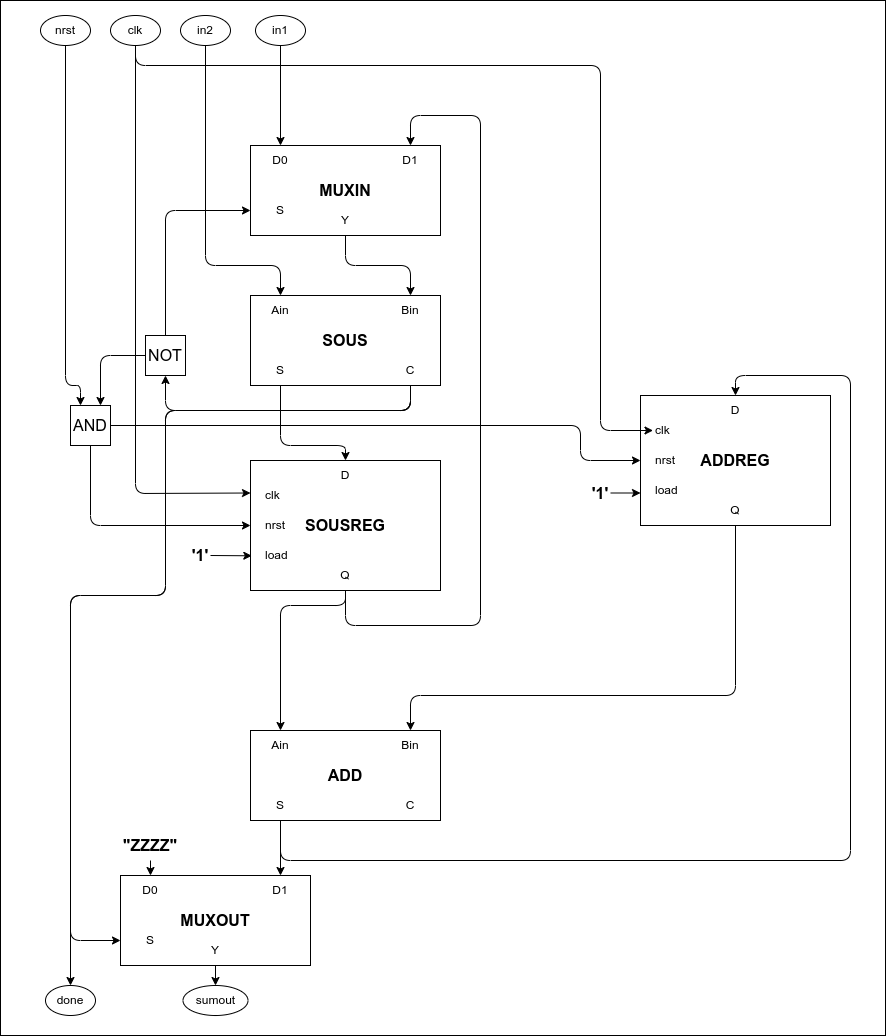

The diagram above was exported from draw.io. Its source (the exported page's mxGraphModel, read from the mxfile embedded in the PNG):
<mxGraphModel dx="2322" dy="1172" grid="1" gridSize="5" guides="1" tooltips="1" connect="1" arrows="1" fold="1" page="1" pageScale="1" pageWidth="850" pageHeight="1100" math="0" shadow="0">
  <root>
    <mxCell id="0" />
    <mxCell id="1" parent="0" />
    <mxCell id="96" value="" style="rounded=0;whiteSpace=wrap;html=1;fontSize=16;" vertex="1" parent="1">
      <mxGeometry x="-20" y="40" width="885" height="1035" as="geometry" />
    </mxCell>
    <mxCell id="5" value="MUXIN" style="rounded=0;whiteSpace=wrap;html=1;fontStyle=1;fontSize=16;" vertex="1" parent="1">
      <mxGeometry x="230" y="185" width="190" height="90" as="geometry" />
    </mxCell>
    <mxCell id="8" value="D0" style="text;html=1;strokeColor=none;fillColor=none;align=center;verticalAlign=middle;whiteSpace=wrap;rounded=0;fontSize=12;" vertex="1" parent="1">
      <mxGeometry x="230" y="185" width="60" height="30" as="geometry" />
    </mxCell>
    <mxCell id="9" value="D1" style="text;html=1;strokeColor=none;fillColor=none;align=center;verticalAlign=middle;whiteSpace=wrap;rounded=0;fontSize=12;" vertex="1" parent="1">
      <mxGeometry x="360" y="185" width="60" height="30" as="geometry" />
    </mxCell>
    <mxCell id="10" value="S" style="text;html=1;strokeColor=none;fillColor=none;align=center;verticalAlign=middle;whiteSpace=wrap;rounded=0;fontSize=12;" vertex="1" parent="1">
      <mxGeometry x="230" y="235" width="60" height="30" as="geometry" />
    </mxCell>
    <mxCell id="57" style="edgeStyle=none;html=1;exitX=0.5;exitY=1;exitDx=0;exitDy=0;entryX=0.5;entryY=0;entryDx=0;entryDy=0;fontSize=12;" edge="1" parent="1" source="11" target="14">
      <mxGeometry relative="1" as="geometry">
        <Array as="points">
          <mxPoint x="325" y="305" />
          <mxPoint x="390" y="305" />
        </Array>
      </mxGeometry>
    </mxCell>
    <mxCell id="11" value="Y" style="text;html=1;strokeColor=none;fillColor=none;align=center;verticalAlign=middle;whiteSpace=wrap;rounded=0;fontSize=12;" vertex="1" parent="1">
      <mxGeometry x="295" y="245" width="60" height="30" as="geometry" />
    </mxCell>
    <mxCell id="12" value="SOUS" style="rounded=0;whiteSpace=wrap;html=1;fontStyle=1;fontSize=16;" vertex="1" parent="1">
      <mxGeometry x="230" y="335" width="190" height="90" as="geometry" />
    </mxCell>
    <mxCell id="13" value="Ain" style="text;html=1;strokeColor=none;fillColor=none;align=center;verticalAlign=middle;whiteSpace=wrap;rounded=0;fontSize=12;" vertex="1" parent="1">
      <mxGeometry x="230" y="335" width="60" height="30" as="geometry" />
    </mxCell>
    <mxCell id="14" value="Bin" style="text;html=1;strokeColor=none;fillColor=none;align=center;verticalAlign=middle;whiteSpace=wrap;rounded=0;fontSize=12;" vertex="1" parent="1">
      <mxGeometry x="360" y="335" width="60" height="30" as="geometry" />
    </mxCell>
    <mxCell id="58" style="edgeStyle=none;html=1;exitX=0.5;exitY=1;exitDx=0;exitDy=0;entryX=0.5;entryY=0;entryDx=0;entryDy=0;fontSize=12;" edge="1" parent="1" source="15" target="18">
      <mxGeometry relative="1" as="geometry">
        <Array as="points">
          <mxPoint x="260" y="485" />
          <mxPoint x="325" y="485" />
        </Array>
      </mxGeometry>
    </mxCell>
    <mxCell id="15" value="S" style="text;html=1;strokeColor=none;fillColor=none;align=center;verticalAlign=middle;whiteSpace=wrap;rounded=0;fontSize=12;" vertex="1" parent="1">
      <mxGeometry x="230" y="395" width="60" height="30" as="geometry" />
    </mxCell>
    <mxCell id="78" style="edgeStyle=none;html=1;exitX=0.5;exitY=1;exitDx=0;exitDy=0;entryX=0.5;entryY=0;entryDx=0;entryDy=0;fontSize=16;" edge="1" parent="1" source="16" target="54">
      <mxGeometry relative="1" as="geometry">
        <Array as="points">
          <mxPoint x="390" y="450" />
          <mxPoint x="145" y="450" />
          <mxPoint x="145" y="635" />
          <mxPoint x="50" y="635" />
        </Array>
      </mxGeometry>
    </mxCell>
    <mxCell id="80" style="edgeStyle=none;html=1;exitX=0.5;exitY=1;exitDx=0;exitDy=0;entryX=0.5;entryY=1;entryDx=0;entryDy=0;fontSize=16;" edge="1" parent="1" source="16" target="79">
      <mxGeometry relative="1" as="geometry">
        <Array as="points">
          <mxPoint x="390" y="450" />
          <mxPoint x="145" y="450" />
        </Array>
      </mxGeometry>
    </mxCell>
    <mxCell id="92" style="edgeStyle=none;html=1;exitX=0.5;exitY=1;exitDx=0;exitDy=0;entryX=0;entryY=0.5;entryDx=0;entryDy=0;fontSize=16;" edge="1" parent="1" source="16" target="89">
      <mxGeometry relative="1" as="geometry">
        <Array as="points">
          <mxPoint x="390" y="450" />
          <mxPoint x="145" y="450" />
          <mxPoint x="145" y="635" />
          <mxPoint x="50" y="635" />
          <mxPoint x="50" y="980" />
        </Array>
      </mxGeometry>
    </mxCell>
    <mxCell id="16" value="C" style="text;html=1;strokeColor=none;fillColor=none;align=center;verticalAlign=middle;whiteSpace=wrap;rounded=0;fontSize=12;" vertex="1" parent="1">
      <mxGeometry x="360" y="395" width="60" height="30" as="geometry" />
    </mxCell>
    <mxCell id="17" value="SOUSREG" style="rounded=0;whiteSpace=wrap;html=1;fontStyle=1;fontSize=16;" vertex="1" parent="1">
      <mxGeometry x="230" y="500" width="190" height="130" as="geometry" />
    </mxCell>
    <mxCell id="18" value="D" style="text;html=1;strokeColor=none;fillColor=none;align=center;verticalAlign=middle;whiteSpace=wrap;rounded=0;fontSize=12;" vertex="1" parent="1">
      <mxGeometry x="295" y="500" width="60" height="30" as="geometry" />
    </mxCell>
    <mxCell id="19" value="load" style="text;html=1;strokeColor=none;fillColor=none;align=left;verticalAlign=middle;whiteSpace=wrap;rounded=0;fontSize=12;" vertex="1" parent="1">
      <mxGeometry x="242.5" y="580" width="35" height="30" as="geometry" />
    </mxCell>
    <mxCell id="22" value="clk" style="text;html=1;strokeColor=none;fillColor=none;align=left;verticalAlign=middle;whiteSpace=wrap;rounded=0;fontSize=12;" vertex="1" parent="1">
      <mxGeometry x="242.5" y="520" width="35" height="30" as="geometry" />
    </mxCell>
    <mxCell id="23" value="nrst" style="text;html=1;strokeColor=none;fillColor=none;align=left;verticalAlign=middle;whiteSpace=wrap;rounded=0;fontSize=12;" vertex="1" parent="1">
      <mxGeometry x="242.5" y="550" width="35" height="30" as="geometry" />
    </mxCell>
    <mxCell id="59" style="edgeStyle=none;html=1;exitX=0.5;exitY=1;exitDx=0;exitDy=0;entryX=0.5;entryY=0;entryDx=0;entryDy=0;fontSize=12;" edge="1" parent="1" source="25" target="38">
      <mxGeometry relative="1" as="geometry">
        <Array as="points">
          <mxPoint x="325" y="645" />
          <mxPoint x="260" y="645" />
        </Array>
      </mxGeometry>
    </mxCell>
    <mxCell id="69" style="edgeStyle=none;html=1;exitX=0.5;exitY=1;exitDx=0;exitDy=0;entryX=0.5;entryY=0;entryDx=0;entryDy=0;fontSize=12;" edge="1" parent="1" source="25" target="9">
      <mxGeometry relative="1" as="geometry">
        <Array as="points">
          <mxPoint x="325" y="665" />
          <mxPoint x="460" y="665" />
          <mxPoint x="460" y="155" />
          <mxPoint x="390" y="155" />
        </Array>
      </mxGeometry>
    </mxCell>
    <mxCell id="25" value="Q" style="text;html=1;strokeColor=none;fillColor=none;align=center;verticalAlign=middle;whiteSpace=wrap;rounded=0;fontSize=12;" vertex="1" parent="1">
      <mxGeometry x="295" y="600" width="60" height="30" as="geometry" />
    </mxCell>
    <mxCell id="37" value="ADD" style="rounded=0;whiteSpace=wrap;html=1;fontStyle=1;fontSize=16;" vertex="1" parent="1">
      <mxGeometry x="230" y="770" width="190" height="90" as="geometry" />
    </mxCell>
    <mxCell id="38" value="Ain" style="text;html=1;strokeColor=none;fillColor=none;align=center;verticalAlign=middle;whiteSpace=wrap;rounded=0;fontSize=12;" vertex="1" parent="1">
      <mxGeometry x="230" y="770" width="60" height="30" as="geometry" />
    </mxCell>
    <mxCell id="39" value="Bin" style="text;html=1;strokeColor=none;fillColor=none;align=center;verticalAlign=middle;whiteSpace=wrap;rounded=0;fontSize=12;" vertex="1" parent="1">
      <mxGeometry x="360" y="770" width="60" height="30" as="geometry" />
    </mxCell>
    <mxCell id="60" style="edgeStyle=none;html=1;exitX=0.5;exitY=1;exitDx=0;exitDy=0;entryX=0.5;entryY=0;entryDx=0;entryDy=0;fontSize=12;" edge="1" parent="1" source="40" target="43">
      <mxGeometry relative="1" as="geometry">
        <Array as="points">
          <mxPoint x="260" y="900" />
          <mxPoint x="830" y="900" />
          <mxPoint x="830" y="415" />
          <mxPoint x="715" y="415" />
        </Array>
      </mxGeometry>
    </mxCell>
    <mxCell id="91" style="edgeStyle=none;html=1;exitX=0.5;exitY=1;exitDx=0;exitDy=0;entryX=0.5;entryY=0;entryDx=0;entryDy=0;fontSize=16;" edge="1" parent="1" source="40" target="88">
      <mxGeometry relative="1" as="geometry" />
    </mxCell>
    <mxCell id="40" value="S" style="text;html=1;strokeColor=none;fillColor=none;align=center;verticalAlign=middle;whiteSpace=wrap;rounded=0;fontSize=12;" vertex="1" parent="1">
      <mxGeometry x="230" y="830" width="60" height="30" as="geometry" />
    </mxCell>
    <mxCell id="41" value="C" style="text;html=1;strokeColor=none;fillColor=none;align=center;verticalAlign=middle;whiteSpace=wrap;rounded=0;fontSize=12;" vertex="1" parent="1">
      <mxGeometry x="360" y="830" width="60" height="30" as="geometry" />
    </mxCell>
    <mxCell id="42" value="ADDREG" style="rounded=0;whiteSpace=wrap;html=1;fontStyle=1;fontSize=16;" vertex="1" parent="1">
      <mxGeometry x="620" y="435" width="190" height="130" as="geometry" />
    </mxCell>
    <mxCell id="43" value="D" style="text;html=1;strokeColor=none;fillColor=none;align=center;verticalAlign=middle;whiteSpace=wrap;rounded=0;fontSize=12;" vertex="1" parent="1">
      <mxGeometry x="685" y="435" width="60" height="30" as="geometry" />
    </mxCell>
    <mxCell id="44" value="load" style="text;html=1;strokeColor=none;fillColor=none;align=left;verticalAlign=middle;whiteSpace=wrap;rounded=0;fontSize=12;" vertex="1" parent="1">
      <mxGeometry x="632.5" y="515" width="35" height="30" as="geometry" />
    </mxCell>
    <mxCell id="45" value="clk" style="text;html=1;strokeColor=none;fillColor=none;align=left;verticalAlign=middle;whiteSpace=wrap;rounded=0;fontSize=12;" vertex="1" parent="1">
      <mxGeometry x="632.5" y="455" width="35" height="30" as="geometry" />
    </mxCell>
    <mxCell id="46" value="nrst" style="text;html=1;strokeColor=none;fillColor=none;align=left;verticalAlign=middle;whiteSpace=wrap;rounded=0;fontSize=12;" vertex="1" parent="1">
      <mxGeometry x="632.5" y="485" width="35" height="30" as="geometry" />
    </mxCell>
    <mxCell id="61" style="edgeStyle=none;html=1;exitX=0.5;exitY=1;exitDx=0;exitDy=0;entryX=0.5;entryY=0;entryDx=0;entryDy=0;fontSize=12;" edge="1" parent="1" source="47" target="39">
      <mxGeometry relative="1" as="geometry">
        <Array as="points">
          <mxPoint x="715" y="735" />
          <mxPoint x="390" y="735" />
        </Array>
      </mxGeometry>
    </mxCell>
    <mxCell id="47" value="Q" style="text;html=1;strokeColor=none;fillColor=none;align=center;verticalAlign=middle;whiteSpace=wrap;rounded=0;fontSize=12;" vertex="1" parent="1">
      <mxGeometry x="685" y="535" width="60" height="30" as="geometry" />
    </mxCell>
    <mxCell id="55" style="edgeStyle=none;html=1;exitX=0.5;exitY=1;exitDx=0;exitDy=0;entryX=0.5;entryY=0;entryDx=0;entryDy=0;fontSize=12;" edge="1" parent="1" source="48" target="8">
      <mxGeometry relative="1" as="geometry" />
    </mxCell>
    <mxCell id="48" value="in1" style="ellipse;whiteSpace=wrap;html=1;fontSize=12;" vertex="1" parent="1">
      <mxGeometry x="235" y="55" width="50" height="30" as="geometry" />
    </mxCell>
    <mxCell id="56" style="edgeStyle=none;html=1;exitX=0.5;exitY=1;exitDx=0;exitDy=0;entryX=0.5;entryY=0;entryDx=0;entryDy=0;fontSize=12;" edge="1" parent="1" source="49" target="13">
      <mxGeometry relative="1" as="geometry">
        <Array as="points">
          <mxPoint x="185" y="305" />
          <mxPoint x="260" y="305" />
        </Array>
      </mxGeometry>
    </mxCell>
    <mxCell id="49" value="in2" style="ellipse;whiteSpace=wrap;html=1;fontSize=12;" vertex="1" parent="1">
      <mxGeometry x="160" y="55" width="50" height="30" as="geometry" />
    </mxCell>
    <mxCell id="63" style="edgeStyle=none;html=1;exitX=0.5;exitY=1;exitDx=0;exitDy=0;entryX=0;entryY=0.25;entryDx=0;entryDy=0;fontSize=12;" edge="1" parent="1" source="51" target="17">
      <mxGeometry relative="1" as="geometry">
        <Array as="points">
          <mxPoint x="115" y="533" />
        </Array>
      </mxGeometry>
    </mxCell>
    <mxCell id="64" style="edgeStyle=none;html=1;exitX=0.5;exitY=1;exitDx=0;exitDy=0;entryX=0;entryY=0.5;entryDx=0;entryDy=0;fontSize=12;" edge="1" parent="1" source="51" target="45">
      <mxGeometry relative="1" as="geometry">
        <Array as="points">
          <mxPoint x="115" y="105" />
          <mxPoint x="580" y="105" />
          <mxPoint x="580" y="470" />
        </Array>
      </mxGeometry>
    </mxCell>
    <mxCell id="51" value="clk" style="ellipse;whiteSpace=wrap;html=1;fontSize=12;" vertex="1" parent="1">
      <mxGeometry x="90" y="55" width="50" height="30" as="geometry" />
    </mxCell>
    <mxCell id="65" style="edgeStyle=none;html=1;exitX=0.5;exitY=1;exitDx=0;exitDy=0;entryX=0.25;entryY=0;entryDx=0;entryDy=0;fontSize=12;" edge="1" parent="1" source="52" target="82">
      <mxGeometry relative="1" as="geometry">
        <Array as="points">
          <mxPoint x="45" y="425" />
          <mxPoint x="60" y="425" />
        </Array>
      </mxGeometry>
    </mxCell>
    <mxCell id="52" value="nrst" style="ellipse;whiteSpace=wrap;html=1;fontSize=12;" vertex="1" parent="1">
      <mxGeometry x="20" y="55" width="50" height="30" as="geometry" />
    </mxCell>
    <mxCell id="53" value="sumout" style="ellipse;whiteSpace=wrap;html=1;fontSize=12;" vertex="1" parent="1">
      <mxGeometry x="162.5" y="1025" width="65" height="30" as="geometry" />
    </mxCell>
    <mxCell id="54" value="done" style="ellipse;whiteSpace=wrap;html=1;fontSize=12;" vertex="1" parent="1">
      <mxGeometry x="25" y="1025" width="50" height="30" as="geometry" />
    </mxCell>
    <mxCell id="77" style="edgeStyle=none;html=1;exitX=1;exitY=0.5;exitDx=0;exitDy=0;entryX=0.007;entryY=0.733;entryDx=0;entryDy=0;entryPerimeter=0;fontSize=16;" edge="1" parent="1" source="71" target="17">
      <mxGeometry relative="1" as="geometry" />
    </mxCell>
    <mxCell id="71" value="'1'" style="text;html=1;strokeColor=none;fillColor=none;align=center;verticalAlign=middle;whiteSpace=wrap;rounded=0;fontSize=16;fontStyle=1" vertex="1" parent="1">
      <mxGeometry x="170" y="587.5" width="20" height="15" as="geometry" />
    </mxCell>
    <mxCell id="76" style="edgeStyle=none;html=1;exitX=1;exitY=0.5;exitDx=0;exitDy=0;entryX=0;entryY=0.75;entryDx=0;entryDy=0;fontSize=16;" edge="1" parent="1" source="75" target="42">
      <mxGeometry relative="1" as="geometry" />
    </mxCell>
    <mxCell id="75" value="'1'" style="text;html=1;strokeColor=none;fillColor=none;align=center;verticalAlign=middle;whiteSpace=wrap;rounded=0;fontSize=16;fontStyle=1" vertex="1" parent="1">
      <mxGeometry x="570" y="525" width="20" height="15" as="geometry" />
    </mxCell>
    <mxCell id="81" style="edgeStyle=none;html=1;exitX=0.5;exitY=0;exitDx=0;exitDy=0;entryX=0;entryY=0.5;entryDx=0;entryDy=0;fontSize=16;" edge="1" parent="1" source="79" target="10">
      <mxGeometry relative="1" as="geometry">
        <Array as="points">
          <mxPoint x="145" y="250" />
        </Array>
      </mxGeometry>
    </mxCell>
    <mxCell id="83" style="edgeStyle=none;html=1;exitX=0;exitY=0.5;exitDx=0;exitDy=0;entryX=0.75;entryY=0;entryDx=0;entryDy=0;fontSize=16;" edge="1" parent="1" source="79" target="82">
      <mxGeometry relative="1" as="geometry">
        <Array as="points">
          <mxPoint x="80" y="395" />
        </Array>
      </mxGeometry>
    </mxCell>
    <mxCell id="79" value="NOT" style="whiteSpace=wrap;html=1;aspect=fixed;fontSize=16;" vertex="1" parent="1">
      <mxGeometry x="125" y="375" width="40" height="40" as="geometry" />
    </mxCell>
    <mxCell id="84" style="edgeStyle=none;html=1;exitX=0.5;exitY=1;exitDx=0;exitDy=0;entryX=0;entryY=0.5;entryDx=0;entryDy=0;fontSize=16;" edge="1" parent="1" source="82" target="17">
      <mxGeometry relative="1" as="geometry">
        <Array as="points">
          <mxPoint x="70" y="565" />
        </Array>
      </mxGeometry>
    </mxCell>
    <mxCell id="85" style="edgeStyle=none;html=1;exitX=1;exitY=0.5;exitDx=0;exitDy=0;entryX=0;entryY=0.5;entryDx=0;entryDy=0;fontSize=16;" edge="1" parent="1" source="82" target="42">
      <mxGeometry relative="1" as="geometry">
        <Array as="points">
          <mxPoint x="560" y="465" />
          <mxPoint x="560" y="500" />
        </Array>
      </mxGeometry>
    </mxCell>
    <mxCell id="82" value="AND" style="whiteSpace=wrap;html=1;aspect=fixed;fontSize=16;" vertex="1" parent="1">
      <mxGeometry x="50" y="445" width="40" height="40" as="geometry" />
    </mxCell>
    <mxCell id="86" value="MUXOUT" style="rounded=0;whiteSpace=wrap;html=1;fontStyle=1;fontSize=16;" vertex="1" parent="1">
      <mxGeometry x="100" y="915" width="190" height="90" as="geometry" />
    </mxCell>
    <mxCell id="87" value="D0" style="text;html=1;strokeColor=none;fillColor=none;align=center;verticalAlign=middle;whiteSpace=wrap;rounded=0;fontSize=12;" vertex="1" parent="1">
      <mxGeometry x="100" y="915" width="60" height="30" as="geometry" />
    </mxCell>
    <mxCell id="88" value="D1" style="text;html=1;strokeColor=none;fillColor=none;align=center;verticalAlign=middle;whiteSpace=wrap;rounded=0;fontSize=12;" vertex="1" parent="1">
      <mxGeometry x="230" y="915" width="60" height="30" as="geometry" />
    </mxCell>
    <mxCell id="89" value="S" style="text;html=1;strokeColor=none;fillColor=none;align=center;verticalAlign=middle;whiteSpace=wrap;rounded=0;fontSize=12;" vertex="1" parent="1">
      <mxGeometry x="100" y="965" width="60" height="30" as="geometry" />
    </mxCell>
    <mxCell id="93" style="edgeStyle=none;html=1;exitX=0.5;exitY=1;exitDx=0;exitDy=0;entryX=0.5;entryY=0;entryDx=0;entryDy=0;fontSize=16;" edge="1" parent="1" source="90" target="53">
      <mxGeometry relative="1" as="geometry" />
    </mxCell>
    <mxCell id="90" value="Y" style="text;html=1;strokeColor=none;fillColor=none;align=center;verticalAlign=middle;whiteSpace=wrap;rounded=0;fontSize=12;" vertex="1" parent="1">
      <mxGeometry x="165" y="975" width="60" height="30" as="geometry" />
    </mxCell>
    <mxCell id="95" style="edgeStyle=none;html=1;exitX=0.5;exitY=1;exitDx=0;exitDy=0;entryX=0.5;entryY=0;entryDx=0;entryDy=0;fontSize=16;" edge="1" parent="1" source="94" target="87">
      <mxGeometry relative="1" as="geometry" />
    </mxCell>
    <mxCell id="94" value="&quot;ZZZZ&quot;" style="text;html=1;strokeColor=none;fillColor=none;align=center;verticalAlign=middle;whiteSpace=wrap;rounded=0;fontSize=16;fontStyle=1" vertex="1" parent="1">
      <mxGeometry x="100" y="870" width="60" height="30" as="geometry" />
    </mxCell>
  </root>
</mxGraphModel>